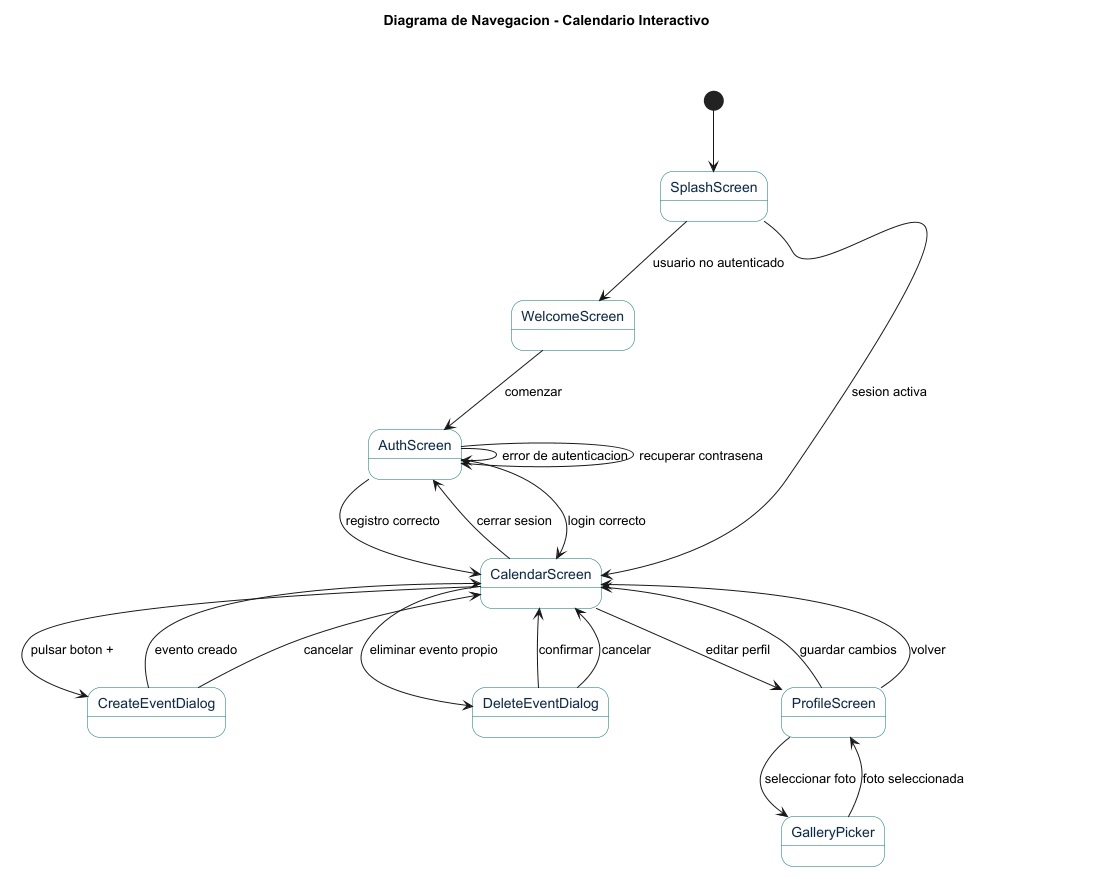

The diagram above was rendered by PlantUML. Its source (embedded in the PNG):
@startuml
title Diagrama de Navegacion - Calendario Interactivo

skinparam state {
    BackgroundColor #F8FAFC
    BorderColor #0F766E
    FontColor #102A43
}

[*] --> SplashScreen

SplashScreen --> WelcomeScreen : usuario no autenticado
SplashScreen --> CalendarScreen : sesion activa

WelcomeScreen --> AuthScreen : comenzar

AuthScreen --> CalendarScreen : login correcto
AuthScreen --> CalendarScreen : registro correcto
AuthScreen --> AuthScreen : error de autenticacion
AuthScreen --> AuthScreen : recuperar contrasena

CalendarScreen --> CreateEventDialog : pulsar boton +
CreateEventDialog --> CalendarScreen : evento creado
CreateEventDialog --> CalendarScreen : cancelar

CalendarScreen --> DeleteEventDialog : eliminar evento propio
DeleteEventDialog --> CalendarScreen : confirmar
DeleteEventDialog --> CalendarScreen : cancelar

CalendarScreen --> ProfileScreen : editar perfil
ProfileScreen --> GalleryPicker : seleccionar foto
GalleryPicker --> ProfileScreen : foto seleccionada
ProfileScreen --> CalendarScreen : guardar cambios
ProfileScreen --> CalendarScreen : volver

CalendarScreen --> AuthScreen : cerrar sesion

@enduml